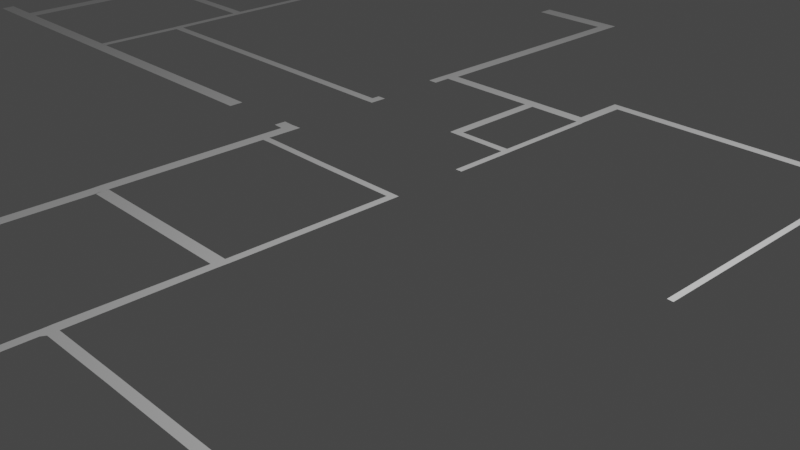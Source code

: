 # Source: mccolm.mistie.lab2.blend  (saved by Blender 3.6.11; exported with 4.5.12 LTS)
import bpy
from mathutils import Matrix  # noqa: F401  (used for matrix-valued properties, if any)

bpy.ops.wm.read_factory_settings(use_empty=True)
scene = bpy.context.scene
scene.name = 'Scene'

# ---- collections
col_collection = bpy.data.collections.new('Collection'); scene.collection.children.link(col_collection)

# ---- world
world_world = bpy.data.worlds.new('World'); scene.world = world_world
world_world.use_nodes = True; world_world.node_tree.nodes.clear()
_N = world_world.node_tree.nodes; _L = world_world.node_tree.links
n0 = _N.new('ShaderNodeOutputWorld'); n0.name = 'World Output'; n0.location = (300, 300)
n1 = _N.new('ShaderNodeBackground'); n1.name = 'Background'; n1.location = (10, 300)
n1.inputs[0].default_value = (0.05088, 0.05088, 0.05088, 1.0)
_L.new(n1.outputs[0], n0.inputs[0])
n0.is_active_output = True
world_world.color = (0.05088, 0.05088, 0.05088)
world_world.use_sun_shadow = False
world_world.sun_shadow_jitter_overblur = 0.0

# ---- cameras
cam_camera = bpy.data.cameras.new('Camera')
cam_camera.clip_end = 100.0
cam_camera.ortho_scale = 7.314

# ---- lights
light_light = bpy.data.lights.new('Light', 'POINT')
light_light.transmission_factor = 0.0
light_light.energy = 1000.0
light_light.shadow_soft_size = 0.1
light_light.shadow_maximum_resolution = 0.006
light_light.use_absolute_resolution = True

# ---- meshes
me_plane = bpy.data.meshes.new('Plane')
me_plane.from_pydata([(-1.0, -27.51, 0.0), (1.0, -27.51, 0.0), (-1.0, 0.1154, 0.0), (1.0, 0.1154, 0.0), (-0.9865, -28.37, 0.0), (1.013, -28.37, 0.0), (55.84, -27.36, 0.0), (55.86, -28.21, 0.0), (-6.641, -27.51, 0.0), (-6.628, -28.37, 0.0), (-1.006, 0.8916, 0.0), (0.9938, 0.8916, 0.0), (21.5, 0.02697, 0.0), (21.49, 0.8031, 0.0), (22.55, 0.02816, 0.0), (22.55, 0.8043, 0.0), (33.89, 0.04005, 0.0), (33.89, 0.8162, 0.0), (21.44, -7.838, 0.0), (22.5, -7.836, 0.0), (21.43, -8.307, 0.0), (22.49, -8.306, 0.0), (20.47, -7.843, 0.0), (20.46, -8.313, 0.0), (21.45, -10.25, 0.0), (22.51, -10.25, 0.0), (54.67, -0.05038, 0.0), (66.1, -0.05038, 0.0), (54.67, 0.9142, 0.0), (66.1, 0.9142, 0.0), (67.68, -0.05038, 0.0), (67.68, 0.9142, 0.0), (66.05, -14.99, 0.0), (67.64, -14.99, 0.0), (66.03, -15.68, 0.0), (67.26, -15.68, 0.0), (68.98, -14.99, 0.0), (68.99, -15.68, 0.0), (66.05, -16.74, 0.0), (67.28, -16.74, 0.0), (-15.65, -27.46, 0.0), (-15.63, -28.32, 0.0), (-19.87, -27.43, 0.0), (-19.86, -28.28, 0.0), (-21.33, -27.43, 0.0), (-21.32, -28.29, 0.0), (-19.82, -34.43, 0.0), (-21.28, -34.44, 0.0), (-19.82, -39.17, 0.0), (-21.28, -39.18, 0.0), (-19.75, -50.13, 0.0), (-21.22, -50.13, 0.0), (-19.7, -54.79, 0.0), (-21.16, -54.8, 0.0), (-19.59, -61.31, 0.0), (-21.05, -61.31, 0.0), (-19.56, -61.9, 0.0), (-21.02, -61.91, 0.0), (-4.345, -61.31, 0.0), (-4.311, -61.9, 0.0), (50.52, -61.29, 0.0), (50.55, -61.88, 0.0), (66.11, -61.28, 0.0), (66.14, -61.88, 0.0), (67.6, -61.25, 0.0), (67.64, -61.85, 0.0), (66.27, -39.88, 0.0), (67.76, -39.85, 0.0), (66.2, -39.19, 0.0), (67.7, -39.16, 0.0), (66.23, -29.99, 0.0), (67.72, -29.96, 0.0), (66.23, -29.48, 0.0), (67.72, -29.55, 0.0), (66.23, -28.19, 0.0), (67.72, -28.16, 0.0), (66.23, -27.48, 0.0), (67.73, -27.45, 0.0), (64.83, -28.16, 0.0), (64.84, -27.45, 0.0), (68.75, -29.95, 0.0), (68.75, -29.54, 0.0), (78.07, -29.99, 0.0), (78.07, -29.59, 0.0), (89.01, -29.99, 0.0), (89.01, -29.59, 0.0), (89.93, -30.0, 0.0), (89.93, -29.59, 0.0), (88.91, -39.29, 0.0), (89.84, -39.3, 0.0), (88.78, -39.99, 0.0), (89.79, -40.0, 0.0), (83.35, -39.27, 0.0), (83.35, -39.97, 0.0), (72.9, -39.25, 0.0), (72.9, -39.95, 0.0), (67.73, -39.24, 0.0), (67.72, -39.95, 0.0), (88.53, -47.2, 0.0), (89.79, -47.2, 0.0), (88.56, -47.71, 0.0), (89.83, -47.72, 0.0), (99.29, -47.18, 0.0), (99.32, -47.69, 0.0), (109.1, -47.18, 0.0), (109.1, -47.69, 0.0), (124.2, -47.17, 0.0), (124.2, -47.69, 0.0), (134.5, -47.17, 0.0), (134.5, -47.69, 0.0), (149.6, -47.17, 0.0), (149.7, -47.69, 0.0), (159.6, -47.18, 0.0), (159.6, -47.7, 0.0), (161.6, -47.17, 0.0), (161.7, -47.68, 0.0), (162.6, -47.16, 0.0), (162.7, -47.68, 0.0), (169.7, -47.15, 0.0), (169.8, -47.67, 0.0), (170.6, -47.15, 0.0), (170.6, -47.67, 0.0), (186.3, -47.15, 0.0), (186.3, -47.67, 0.0), (196.2, -47.14, 0.0), (196.3, -47.65, 0.0), (210.4, -47.14, 0.0), (210.4, -47.65, 0.0), (211.5, -47.13, 0.0), (211.5, -47.64, 0.0), (210.4, -31.59, 0.0), (211.5, -31.58, 0.0), (210.4, -31.12, 0.0), (211.5, -31.11, 0.0), (210.4, -27.85, 0.0), (211.5, -27.84, 0.0), (210.4, -27.46, 0.0), (211.5, -27.45, 0.0), (210.4, -19.51, 0.0), (211.5, -19.5, 0.0), (210.4, -19.06, 0.0), (211.5, -19.05, 0.0), (210.4, -15.85, 0.0), (211.5, -15.84, 0.0), (210.4, -15.36, 0.0), (211.5, -15.35, 0.0), (210.4, 0.1103, 0.0), (211.5, 0.1197, 0.0), (210.4, 0.6801, 0.0), (211.5, 0.6895, 0.0), (200.4, 0.1133, 0.0), (200.3, 0.6831, 0.0), (190.6, 0.07724, 0.0), (190.6, 0.647, 0.0), (180.8, 0.07724, 0.0), (180.7, 0.647, 0.0), (170.6, 0.09827, 0.0), (170.6, 0.668, 0.0), (169.4, 0.09827, 0.0), (169.4, 0.668, 0.0), (170.5, -14.99, 0.0), (169.3, -14.99, 0.0), (170.5, -15.57, 0.0), (169.3, -15.57, 0.0), (166.3, -15.01, 0.0), (166.3, -15.59, 0.0), (158.1, -14.98, 0.0), (158.1, -15.57, 0.0), (154.0, -14.98, 0.0), (154.0, -15.57, 0.0), (152.8, -15.0, 0.0), (152.8, -15.58, 0.0), (153.9, -12.51, 0.0), (152.7, -12.49, 0.0), (153.9, -11.92, 0.0), (152.7, -11.91, 0.0), (138.8, -12.46, 0.0), (138.8, -11.87, 0.0), (137.6, -12.48, 0.0), (137.6, -11.89, 0.0), (138.8, -15.08, 0.0), (137.6, -15.09, 0.0), (151.9, -15.58, 0.0), (151.5, -15.01, 0.0), (170.5, -15.45, 0.0), (169.8, -15.57, 0.0), (170.5, -15.87, 0.0), (169.8, -15.88, 0.0), (171.7, -15.43, 0.0), (171.7, -15.86, 0.0), (170.5, -19.22, 0.0), (169.8, -19.23, 0.0), (181.1, -15.43, 0.0), (181.2, -15.85, 0.0), (182.3, -15.43, 0.0), (182.4, -15.85, 0.0), (183.1, -15.45, 0.0), (183.1, -15.87, 0.0), (190.3, -15.43, 0.0), (190.3, -15.86, 0.0), (191.2, -15.45, 0.0), (191.2, -15.87, 0.0), (193.8, -15.45, 0.0), (193.9, -15.87, 0.0), (182.4, -16.23, 0.0), (183.1, -16.25, 0.0), (182.4, -18.74, 0.0), (183.1, -18.76, 0.0), (182.4, -19.12, 0.0), (183.1, -19.14, 0.0), (182.4, -19.53, 0.0), (183.1, -19.55, 0.0), (182.3, -23.05, 0.0), (183.1, -23.06, 0.0), (182.3, -26.99, 0.0), (183.1, -27.01, 0.0), (182.4, -27.51, 0.0), (183.1, -27.53, 0.0), (182.4, -27.94, 0.0), (183.1, -27.96, 0.0), (182.4, -31.13, 0.0), (183.1, -31.15, 0.0), (182.4, -31.57, 0.0), (183.1, -31.56, 0.0), (187.4, -31.18, 0.0), (187.4, -31.6, 0.0), (204.9, -31.22, 0.0), (204.9, -31.64, 0.0), (210.4, -31.18, 0.0), (210.4, -31.6, 0.0), (181.1, -27.91, 0.0), (181.1, -27.52, 0.0), (183.2, -19.54, 0.0), (183.2, -19.09, 0.0), (190.4, -19.08, 0.0), (191.3, -19.1, 0.0), (207.7, -15.86, 0.0), (207.7, -15.37, 0.0), (169.6, -56.75, 0.0), (170.5, -56.75, 0.0), (169.7, -57.29, 0.0), (170.5, -57.3, 0.0), (142.6, -56.76, 0.0), (142.6, -57.31, 0.0), (88.52, -47.96, 0.0), (89.54, -47.96, 0.0), (88.48, -56.86, 0.0), (89.5, -56.87, 0.0), (88.48, -57.25, 0.0), (89.5, -57.25, 0.0), (116.4, -56.85, 0.0), (116.4, -57.23, 0.0), (12.27, -7.86, 0.0), (12.27, -8.329, 0.0), (0.9848, -7.87, 0.0), (0.9755, -8.339, 0.0), (21.44, -12.19, 0.0), (22.5, -12.18, 0.0), (21.46, -14.08, 0.0), (22.51, -14.08, 0.0), (21.45, -16.07, 0.0), (22.5, -16.06, 0.0), (21.46, -16.69, 0.0), (22.51, -16.69, 0.0), (21.52, -21.4, 0.0), (22.64, -21.4, 0.0), (21.58, -21.95, 0.0), (22.63, -21.94, 0.0), (21.45, -27.46, 0.0), (22.5, -27.46, 0.0), (17.12, -16.05, 0.0), (17.13, -16.68, 0.0), (8.767, -16.06, 0.0), (8.777, -16.69, 0.0), (1.008, -16.07, 0.0), (1.018, -16.7, 0.0), (66.0, -21.39, 0.0), (66.0, -21.93, 0.0), (67.17, -21.37, 0.0), (67.16, -21.92, 0.0), (66.01, -20.91, 0.0), (67.18, -20.9, 0.0), (78.07, -14.98, 0.0), (78.06, -15.67, 0.0), (81.01, -14.97, 0.0), (81.0, -15.66, 0.0), (82.22, -14.97, 0.0), (82.21, -15.66, 0.0), (88.58, -14.97, 0.0), (88.57, -15.66, 0.0), (89.87, -14.97, 0.0), (89.86, -15.66, 0.0), (88.62, -12.45, 0.0), (89.91, -12.45, 0.0), (88.64, -11.89, 0.0), (89.92, -11.89, 0.0), (80.85, -15.66, 0.0), (82.06, -15.66, 0.0), (80.86, -16.8, 0.0), (82.07, -16.81, 0.0), (80.89, -20.4, 0.0), (82.11, -20.41, 0.0), (80.92, -21.44, 0.0), (82.13, -21.44, 0.0), (80.96, -21.89, 0.0), (82.17, -21.89, 0.0), (89.09, -21.44, 0.0), (89.1, -21.89, 0.0), (89.93, -21.43, 0.0), (89.94, -21.88, 0.0), (89.12, -25.31, 0.0), (89.96, -25.31, 0.0), (89.08, -15.66, 0.0), (89.92, -15.65, 0.0), (100.2, -12.45, 0.0), (100.2, -11.89, 0.0), (110.6, -12.43, 0.0), (110.6, -11.87, 0.0), (121.1, -12.43, 0.0), (121.2, -11.87, 0.0), (122.4, -12.45, 0.0), (122.4, -11.89, 0.0), (121.2, -14.97, 0.0), (122.5, -14.99, 0.0), (121.2, -15.6, 0.0), (122.5, -15.62, 0.0), (125.3, -14.97, 0.0), (125.3, -15.6, 0.0), (133.4, -14.97, 0.0), (133.4, -15.6, 0.0), (140.2, -14.95, 0.0), (139.8, -15.58, 0.0), (161.6, -45.72, 0.0), (162.6, -45.72, 0.0), (161.6, -41.7, 0.0), (162.6, -41.69, 0.0), (161.7, -40.7, 0.0), (162.7, -40.78, 0.0), (161.8, -40.35, 0.0), (162.7, -40.35, 0.0), (169.8, -40.74, 0.0), (169.8, -40.39, 0.0), (169.8, -27.88, 0.0), (170.6, -27.88, 0.0), (169.8, -27.5, 0.0), (170.6, -27.5, 0.0), (169.8, -24.09, 0.0), (170.6, -24.09, 0.0), (171.7, -27.88, 0.0), (171.7, -27.5, 0.0), (121.2, -15.59, 0.0), (121.9, -15.6, 0.0), (121.3, -28.44, 0.0), (122.0, -28.46, 0.0)], [], [(0, 1, 3, 2), (1, 0, 4, 5), (1, 5, 7, 6), (4, 0, 8, 9), (2, 3, 11, 10), (11, 3, 12, 13), (13, 12, 14, 15), (15, 14, 16, 17), (14, 12, 18, 19), (19, 18, 20, 21), (20, 18, 22, 23), (21, 20, 24, 25), (26, 27, 29, 28), (29, 27, 30, 31), (30, 27, 32, 33), (33, 32, 34, 35), (33, 35, 37, 36), (35, 34, 38, 39), (43, 45, 47, 46), (41, 40, 42, 43), (43, 42, 44, 45), (46, 47, 49, 48), (48, 49, 51, 50), (50, 51, 53, 52), (52, 53, 55, 54), (54, 55, 57, 56), (54, 56, 59, 58), (58, 59, 61, 60), (60, 61, 63, 62), (62, 63, 65, 64), (62, 64, 67, 66), (66, 67, 69, 68), (68, 69, 71, 70), (70, 71, 73, 72), (72, 73, 75, 74), (74, 75, 77, 76), (74, 76, 79, 78), (73, 71, 80, 81), (81, 80, 82, 83), (83, 82, 84, 85), (85, 84, 86, 87), (86, 84, 88, 89), (89, 88, 90, 91), (90, 88, 92, 93), (93, 92, 94, 95), (95, 94, 96, 97), (91, 90, 98, 99), (99, 98, 100, 101), (99, 101, 103, 102), (102, 103, 105, 104), (104, 105, 107, 106), (106, 107, 109, 108), (108, 109, 111, 110), (110, 111, 113, 112), (112, 113, 115, 114), (114, 115, 117, 116), (116, 117, 119, 118), (118, 119, 121, 120), (120, 121, 123, 122), (122, 123, 125, 124), (124, 125, 127, 126), (126, 127, 129, 128), (126, 128, 131, 130), (130, 131, 133, 132), (132, 133, 135, 134), (134, 135, 137, 136), (136, 137, 139, 138), (138, 139, 141, 140), (140, 141, 143, 142), (142, 143, 145, 144), (144, 145, 147, 146), (146, 147, 149, 148), (146, 148, 151, 150), (150, 151, 153, 152), (152, 153, 155, 154), (154, 155, 157, 156), (156, 157, 159, 158), (156, 158, 161, 160), (160, 161, 163, 162), (163, 161, 164, 165), (165, 164, 166, 167), (167, 166, 168, 169), (169, 168, 170, 171), (170, 168, 172, 173), (173, 172, 174, 175), (173, 175, 177, 176), (176, 177, 179, 178), (176, 178, 181, 180), (171, 170, 183, 182), (162, 163, 185, 184), (184, 185, 187, 186), (184, 186, 189, 188), (186, 187, 191, 190), (188, 189, 193, 192), (192, 193, 195, 194), (194, 195, 197, 196), (196, 197, 199, 198), (198, 199, 201, 200), (200, 201, 203, 202), (197, 195, 204, 205), (205, 204, 206, 207), (207, 206, 208, 209), (209, 208, 210, 211), (211, 210, 212, 213), (213, 212, 214, 215), (215, 214, 216, 217), (217, 216, 218, 219), (219, 218, 220, 221), (221, 220, 222, 223), (221, 223, 225, 224), (224, 225, 227, 226), (226, 227, 229, 228), (134, 136, 231, 230), (138, 140, 233, 232), (201, 199, 234, 235), (142, 144, 237, 236), (121, 119, 238, 239), (239, 238, 240, 241), (240, 238, 242, 243), (101, 100, 244, 245), (245, 244, 246, 247), (247, 246, 248, 249), (247, 249, 251, 250), (23, 22, 252, 253), (253, 252, 254, 255), (25, 24, 256, 257), (257, 256, 258, 259), (259, 258, 260, 261), (261, 260, 262, 263), (263, 262, 264, 265), (265, 264, 266, 267), (267, 266, 268, 269), (262, 260, 270, 271), (271, 270, 272, 273), (273, 272, 274, 275), (265, 267, 277, 276), (276, 277, 279, 278), (276, 278, 281, 280), (36, 37, 283, 282), (282, 283, 285, 284), (284, 285, 287, 286), (286, 287, 289, 288), (288, 289, 291, 290), (288, 290, 293, 292), (292, 293, 295, 294), (287, 285, 296, 297), (297, 296, 298, 299), (299, 298, 300, 301), (301, 300, 302, 303), (303, 302, 304, 305), (303, 305, 307, 306), (306, 307, 309, 308), (309, 307, 310, 311), (306, 308, 313, 312), (295, 293, 314, 315), (315, 314, 316, 317), (317, 316, 318, 319), (319, 318, 320, 321), (320, 318, 322, 323), (323, 322, 324, 325), (323, 325, 327, 326), (326, 327, 329, 328), (328, 329, 331, 330), (114, 116, 333, 332), (332, 333, 335, 334), (334, 335, 337, 336), (336, 337, 339, 338), (339, 337, 340, 341), (118, 120, 343, 342), (342, 343, 345, 344), (344, 345, 347, 346), (345, 343, 348, 349), (325, 324, 350, 351), (351, 350, 352, 353)])
_uv = me_plane.uv_layers.new(name='UVMap')
_uv.uv.foreach_set('vector', [0.0, 0.0, 1.0, 0.0, 1.0, 1.0, 0.0, 1.0, 1.0, 0.0, 0.0, 0.0, 0.0, 0.0, 1.0, 0.0, 1.0, 0.0, 1.0, 0.0, 1.0, 0.0, 1.0, 0.0, 0.0, 0.0, 0.0, 0.0, 0.0, 0.0, 0.0, 0.0, 0.0, 1.0, 1.0, 1.0, 1.0, 1.0, 0.0, 1.0, 1.0, 1.0, 1.0, 1.0, 1.0, 1.0, 1.0, 1.0, 1.0, 1.0, 1.0, 1.0, 1.0, 1.0, 1.0, 1.0, 1.0, 1.0, 1.0, 1.0, 1.0, 1.0, 1.0, 1.0, 1.0, 1.0, 1.0, 1.0, 1.0, 1.0, 1.0, 1.0, 1.0, 1.0, 1.0, 1.0, 1.0, 1.0, 1.0, 1.0, 1.0, 1.0, 1.0, 1.0, 1.0, 1.0, 1.0, 1.0, 1.0, 1.0, 1.0, 1.0, 1.0, 1.0, 1.0, 1.0, 0.0, 0.0, 1.0, 0.0, 1.0, 1.0, 0.0, 1.0, 1.0, 1.0, 1.0, 0.0, 1.0, 0.0, 1.0, 1.0, 1.0, 0.0, 1.0, 0.0, 1.0, 0.0, 1.0, 0.0, 1.0, 0.0, 1.0, 0.0, 1.0, 0.0, 1.0, 0.0, 1.0, 0.0, 1.0, 0.0, 1.0, 0.0, 1.0, 0.0, 1.0, 0.0, 1.0, 0.0, 1.0, 0.0, 1.0, 0.0, 0.0, 0.0, 0.0, 0.0, 0.0, 0.0, 0.0, 0.0, 0.0, 0.0, 0.0, 0.0, 0.0, 0.0, 0.0, 0.0, 0.0, 0.0, 0.0, 0.0, 0.0, 0.0, 0.0, 0.0, 0.0, 0.0, 0.0, 0.0, 0.0, 0.0, 0.0, 0.0, 0.0, 0.0, 0.0, 0.0, 0.0, 0.0, 0.0, 0.0, 0.0, 0.0, 0.0, 0.0, 0.0, 0.0, 0.0, 0.0, 0.0, 0.0, 0.0, 0.0, 0.0, 0.0, 0.0, 0.0, 0.0, 0.0, 0.0, 0.0, 0.0, 0.0, 0.0, 0.0, 0.0, 0.0, 0.0, 0.0, 0.0, 0.0, 0.0, 0.0, 0.0, 0.0, 0.0, 0.0, 0.0, 0.0, 0.0, 0.0, 0.0, 0.0, 0.0, 0.0, 0.0, 0.0, 0.0, 0.0, 0.0, 0.0, 0.0, 0.0, 0.0, 0.0, 0.0, 0.0, 0.0, 0.0, 0.0, 0.0, 0.0, 0.0, 0.0, 0.0, 0.0, 0.0, 0.0, 0.0, 0.0, 0.0, 0.0, 0.0, 0.0, 0.0, 0.0, 0.0, 0.0, 0.0, 0.0, 0.0, 0.0, 0.0, 0.0, 0.0, 0.0, 0.0, 0.0, 0.0, 0.0, 0.0, 0.0, 0.0, 0.0, 0.0, 0.0, 0.0, 0.0, 0.0, 0.0, 0.0, 0.0, 0.0, 0.0, 0.0, 0.0, 0.0, 0.0, 0.0, 0.0, 0.0, 0.0, 0.0, 0.0, 0.0, 0.0, 0.0, 0.0, 0.0, 0.0, 0.0, 0.0, 0.0, 0.0, 0.0, 0.0, 0.0, 0.0, 0.0, 0.0, 0.0, 0.0, 0.0, 0.0, 0.0, 0.0, 0.0, 0.0, 0.0, 0.0, 0.0, 0.0, 0.0, 0.0, 0.0, 0.0, 0.0, 0.0, 0.0, 0.0, 0.0, 0.0, 0.0, 0.0, 0.0, 0.0, 0.0, 0.0, 0.0, 0.0, 0.0, 0.0, 0.0, 0.0, 0.0, 0.0, 0.0, 0.0, 0.0, 0.0, 0.0, 0.0, 0.0, 0.0, 0.0, 0.0, 0.0, 0.0, 0.0, 0.0, 0.0, 0.0, 0.0, 0.0, 0.0, 0.0, 0.0, 0.0, 0.0, 0.0, 0.0, 0.0, 0.0, 0.0, 0.0, 0.0, 0.0, 0.0, 0.0, 0.0, 0.0, 0.0, 0.0, 0.0, 0.0, 0.0, 0.0, 0.0, 0.0, 0.0, 0.0, 0.0, 0.0, 0.0, 0.0, 0.0, 0.0, 0.0, 0.0, 0.0, 0.0, 0.0, 0.0, 0.0, 0.0, 0.0, 0.0, 0.0, 0.0, 0.0, 0.0, 0.0, 0.0, 0.0, 0.0, 0.0, 0.0, 0.0, 0.0, 0.0, 0.0, 0.0, 0.0, 0.0, 0.0, 0.0, 0.0, 0.0, 0.0, 0.0, 0.0, 0.0, 0.0, 0.0, 0.0, 0.0, 0.0, 0.0, 0.0, 0.0, 0.0, 0.0, 0.0, 0.0, 0.0, 0.0, 0.0, 0.0, 0.0, 0.0, 0.0, 0.0, 0.0, 0.0, 0.0, 0.0, 0.0, 0.0, 0.0, 0.0, 0.0, 0.0, 0.0, 0.0, 0.0, 0.0, 0.0, 0.0, 0.0, 0.0, 0.0, 0.0, 0.0, 0.0, 0.0, 0.0, 0.0, 0.0, 0.0, 0.0, 0.0, 0.0, 0.0, 0.0, 0.0, 0.0, 0.0, 0.0, 0.0, 0.0, 0.0, 0.0, 0.0, 0.0, 0.0, 0.0, 0.0, 0.0, 0.0, 0.0, 0.0, 0.0, 0.0, 0.0, 0.0, 0.0, 0.0, 0.0, 0.0, 0.0, 0.0, 0.0, 0.0, 0.0, 0.0, 0.0, 0.0, 0.0, 0.0, 0.0, 0.0, 0.0, 0.0, 0.0, 0.0, 0.0, 0.0, 0.0, 0.0, 0.0, 0.0, 0.0, 0.0, 0.0, 0.0, 0.0, 0.0, 0.0, 0.0, 0.0, 0.0, 0.0, 0.0, 0.0, 0.0, 0.0, 0.0, 0.0, 0.0, 0.0, 0.0, 0.0, 0.0, 0.0, 0.0, 0.0, 0.0, 0.0, 0.0, 0.0, 0.0, 0.0, 0.0, 0.0, 0.0, 0.0, 0.0, 0.0, 0.0, 0.0, 0.0, 0.0, 0.0, 0.0, 0.0, 0.0, 0.0, 0.0, 0.0, 0.0, 0.0, 0.0, 0.0, 0.0, 0.0, 0.0, 0.0, 0.0, 0.0, 0.0, 0.0, 0.0, 0.0, 0.0, 0.0, 0.0, 0.0, 0.0, 0.0, 0.0, 0.0, 0.0, 0.0, 0.0, 0.0, 0.0, 0.0, 0.0, 0.0, 0.0, 0.0, 0.0, 0.0, 0.0, 0.0, 0.0, 0.0, 0.0, 0.0, 0.0, 0.0, 0.0, 0.0, 0.0, 0.0, 0.0, 0.0, 0.0, 0.0, 0.0, 0.0, 0.0, 0.0, 0.0, 0.0, 0.0, 0.0, 0.0, 0.0, 0.0, 0.0, 0.0, 0.0, 0.0, 0.0, 0.0, 0.0, 0.0, 0.0, 0.0, 0.0, 0.0, 0.0, 0.0, 0.0, 0.0, 0.0, 0.0, 0.0, 0.0, 0.0, 0.0, 0.0, 0.0, 0.0, 0.0, 0.0, 0.0, 0.0, 0.0, 0.0, 0.0, 0.0, 0.0, 0.0, 0.0, 0.0, 0.0, 0.0, 0.0, 0.0, 0.0, 0.0, 0.0, 0.0, 0.0, 0.0, 0.0, 0.0, 0.0, 0.0, 0.0, 0.0, 0.0, 0.0, 0.0, 0.0, 0.0, 0.0, 0.0, 0.0, 0.0, 0.0, 0.0, 0.0, 0.0, 0.0, 0.0, 0.0, 0.0, 0.0, 0.0, 0.0, 0.0, 0.0, 0.0, 0.0, 0.0, 0.0, 0.0, 0.0, 0.0, 0.0, 0.0, 0.0, 0.0, 0.0, 0.0, 0.0, 0.0, 0.0, 0.0, 0.0, 0.0, 0.0, 0.0, 0.0, 0.0, 0.0, 0.0, 0.0, 0.0, 0.0, 0.0, 0.0, 0.0, 0.0, 0.0, 0.0, 0.0, 0.0, 0.0, 0.0, 0.0, 0.0, 0.0, 0.0, 0.0, 0.0, 0.0, 0.0, 0.0, 0.0, 0.0, 0.0, 0.0, 0.0, 0.0, 0.0, 0.0, 0.0, 0.0, 0.0, 0.0, 0.0, 0.0, 0.0, 0.0, 0.0, 0.0, 0.0, 0.0, 0.0, 0.0, 0.0, 0.0, 0.0, 0.0, 0.0, 0.0, 0.0, 0.0, 0.0, 0.0, 0.0, 0.0, 0.0, 0.0, 0.0, 0.0, 0.0, 0.0, 0.0, 0.0, 0.0, 0.0, 0.0, 0.0, 0.0, 0.0, 0.0, 0.0, 0.0, 0.0, 0.0, 0.0, 0.0, 0.0, 0.0, 0.0, 0.0, 0.0, 0.0, 0.0, 0.0, 0.0, 0.0, 0.0, 0.0, 0.0, 0.0, 0.0, 0.0, 0.0, 0.0, 0.0, 0.0, 0.0, 0.0, 0.0, 0.0, 0.0, 0.0, 0.0, 0.0, 0.0, 0.0, 0.0, 0.0, 0.0, 0.0, 0.0, 0.0, 0.0, 0.0, 0.0, 0.0, 0.0, 0.0, 0.0, 0.0, 0.0, 0.0, 0.0, 0.0, 0.0, 0.0, 0.0, 0.0, 0.0, 0.0, 0.0, 0.0, 0.0, 0.0, 0.0, 0.0, 0.0, 0.0, 0.0, 0.0, 0.0, 0.0, 0.0, 0.0, 0.0, 0.0, 0.0, 0.0, 0.0, 0.0, 0.0, 0.0, 0.0, 0.0, 0.0, 0.0, 0.0, 0.0, 0.0, 0.0, 0.0, 0.0, 0.0, 0.0, 0.0, 0.0, 0.0, 0.0, 0.0, 0.0, 0.0, 0.0, 0.0, 0.0, 0.0, 0.0, 0.0, 0.0, 0.0, 0.0, 0.0, 0.0, 0.0, 0.0, 0.0, 0.0, 0.0, 0.0, 0.0, 0.0, 0.0, 0.0, 0.0, 0.0, 0.0, 0.0, 0.0, 0.0, 0.0, 0.0, 0.0, 0.0, 0.0, 0.0, 0.0, 0.0, 0.0, 0.0, 0.0, 0.0, 0.0, 0.0, 0.0, 0.0, 0.0, 0.0, 0.0, 0.0, 0.0, 0.0, 0.0, 0.0, 0.0, 0.0, 0.0, 0.0, 0.0, 0.0, 0.0, 0.0, 0.0, 0.0, 0.0, 0.0, 0.0, 0.0, 0.0, 0.0, 0.0, 0.0, 1.0, 1.0, 1.0, 1.0, 1.0, 1.0, 1.0, 1.0, 1.0, 1.0, 1.0, 1.0, 1.0, 1.0, 1.0, 1.0, 1.0, 1.0, 1.0, 1.0, 1.0, 1.0, 1.0, 1.0, 1.0, 1.0, 1.0, 1.0, 1.0, 1.0, 1.0, 1.0, 1.0, 1.0, 1.0, 1.0, 1.0, 1.0, 1.0, 1.0, 1.0, 1.0, 1.0, 1.0, 1.0, 1.0, 1.0, 1.0, 1.0, 1.0, 1.0, 1.0, 1.0, 1.0, 1.0, 1.0, 1.0, 1.0, 1.0, 1.0, 1.0, 1.0, 1.0, 1.0, 1.0, 1.0, 1.0, 1.0, 1.0, 1.0, 1.0, 1.0, 1.0, 1.0, 1.0, 1.0, 1.0, 1.0, 1.0, 1.0, 1.0, 1.0, 1.0, 1.0, 1.0, 1.0, 1.0, 1.0, 1.0, 1.0, 1.0, 1.0, 1.0, 1.0, 1.0, 1.0, 1.0, 1.0, 1.0, 1.0, 1.0, 1.0, 1.0, 1.0, 1.0, 1.0, 1.0, 1.0, 1.0, 1.0, 1.0, 1.0, 1.0, 1.0, 1.0, 1.0, 1.0, 1.0, 1.0, 1.0, 1.0, 0.0, 1.0, 0.0, 1.0, 0.0, 1.0, 0.0, 1.0, 0.0, 1.0, 0.0, 1.0, 0.0, 1.0, 0.0, 1.0, 0.0, 1.0, 0.0, 1.0, 0.0, 1.0, 0.0, 1.0, 0.0, 1.0, 0.0, 1.0, 0.0, 1.0, 0.0, 1.0, 0.0, 1.0, 0.0, 1.0, 0.0, 1.0, 0.0, 1.0, 0.0, 1.0, 0.0, 1.0, 0.0, 1.0, 0.0, 1.0, 0.0, 1.0, 0.0, 1.0, 0.0, 1.0, 0.0, 1.0, 0.0, 1.0, 0.0, 1.0, 0.0, 1.0, 0.0, 1.0, 0.0, 1.0, 0.0, 1.0, 0.0, 1.0, 0.0, 1.0, 0.0, 1.0, 0.0, 1.0, 0.0, 1.0, 0.0, 1.0, 0.0, 1.0, 0.0, 1.0, 0.0, 1.0, 0.0, 1.0, 0.0, 1.0, 0.0, 1.0, 0.0, 1.0, 0.0, 1.0, 0.0, 1.0, 0.0, 1.0, 0.0, 1.0, 0.0, 1.0, 0.0, 1.0, 0.0, 1.0, 0.0, 1.0, 0.0, 1.0, 0.0, 1.0, 0.0, 1.0, 0.0, 1.0, 0.0, 1.0, 0.0, 1.0, 0.0, 1.0, 0.0, 1.0, 0.0, 1.0, 0.0, 1.0, 0.0, 1.0, 0.0, 1.0, 0.0, 1.0, 0.0, 1.0, 0.0, 1.0, 0.0, 1.0, 0.0, 1.0, 0.0, 1.0, 0.0, 1.0, 0.0, 1.0, 0.0, 1.0, 0.0, 1.0, 0.0, 1.0, 0.0, 1.0, 0.0, 1.0, 0.0, 1.0, 0.0, 1.0, 0.0, 1.0, 0.0, 1.0, 0.0, 1.0, 0.0, 1.0, 0.0, 1.0, 0.0, 1.0, 0.0, 1.0, 0.0, 1.0, 0.0, 1.0, 0.0, 1.0, 0.0, 1.0, 0.0, 1.0, 0.0, 1.0, 0.0, 1.0, 0.0, 1.0, 0.0, 1.0, 0.0, 1.0, 0.0, 0.0, 0.0, 0.0, 0.0, 0.0, 0.0, 0.0, 0.0, 0.0, 0.0, 0.0, 0.0, 0.0, 0.0, 0.0, 0.0, 0.0, 0.0, 0.0, 0.0, 0.0, 0.0, 0.0, 0.0, 0.0, 0.0, 0.0, 0.0, 0.0, 0.0, 0.0, 0.0, 0.0, 0.0, 0.0, 0.0, 0.0, 0.0, 0.0, 0.0, 0.0, 0.0, 0.0, 0.0, 0.0, 0.0, 0.0, 0.0, 0.0, 0.0, 0.0, 0.0, 0.0, 0.0, 0.0, 0.0, 0.0, 0.0, 0.0, 0.0, 0.0, 0.0, 0.0, 0.0, 0.0, 0.0, 0.0, 0.0, 0.0, 0.0, 0.0, 0.0, 1.0, 0.0, 1.0, 0.0, 1.0, 0.0, 1.0, 0.0, 1.0, 0.0, 1.0, 0.0, 1.0, 0.0, 1.0, 0.0])
me_plane.update()

# ---- objects
ob_light = bpy.data.objects.new('Light', light_light)
ob_camera = bpy.data.objects.new('Camera', cam_camera)
ob_empty = bpy.data.objects.new('Empty', None)
ob_plane = bpy.data.objects.new('Plane', me_plane)

# ---- transforms, parenting, visibility, modifiers, constraints
ob_light.location = (4.076, 1.005, 5.904)
ob_light.rotation_euler = (0.6503, 0.05522, 1.866)
ob_light.lock_rotations_4d = False
ob_light.empty_display_type = 'ARROWS'
ob_light.color = (0.0, 0.0, 0.0, 0.0)
ob_light.lineart.crease_threshold = 0.0
ob_camera.location = (7.359, -6.926, 4.958)
ob_camera.rotation_euler = (1.109, 0.0, 0.8149)
ob_camera.lock_rotations_4d = False
ob_camera.empty_display_type = 'ARROWS'
ob_camera.color = (0.0, 0.0, 0.0, 0.0)
ob_camera.display_type = 'WIRE'
ob_camera.lineart.crease_threshold = 0.0
ob_empty.location = (0.002578, -0.004765, 0.0)
ob_empty.scale = (5.2, 5.2, 1.0)
ob_empty.empty_display_type = 'IMAGE'
ob_empty.empty_display_size = 5.0
ob_plane.location = (-9.531, 6.928, 0.0)
ob_plane.scale = (0.1016, 0.2218, 1.0)

# ---- collection membership
col_collection.objects.link(ob_light)
col_collection.objects.link(ob_camera)
col_collection.objects.link(ob_empty)
col_collection.objects.link(ob_plane)

# ---- scene / render settings (as saved in the file)
scene.camera = ob_camera
scene.frame_start = 1; scene.frame_end = 250; scene.frame_set(0)
scene.render.engine = 'BLENDER_EEVEE_NEXT'
scene.cycles.sampling_pattern = 'TABULATED_SOBOL'
scene.view_settings.view_transform = 'Filmic'
bpy.context.view_layer.update()
